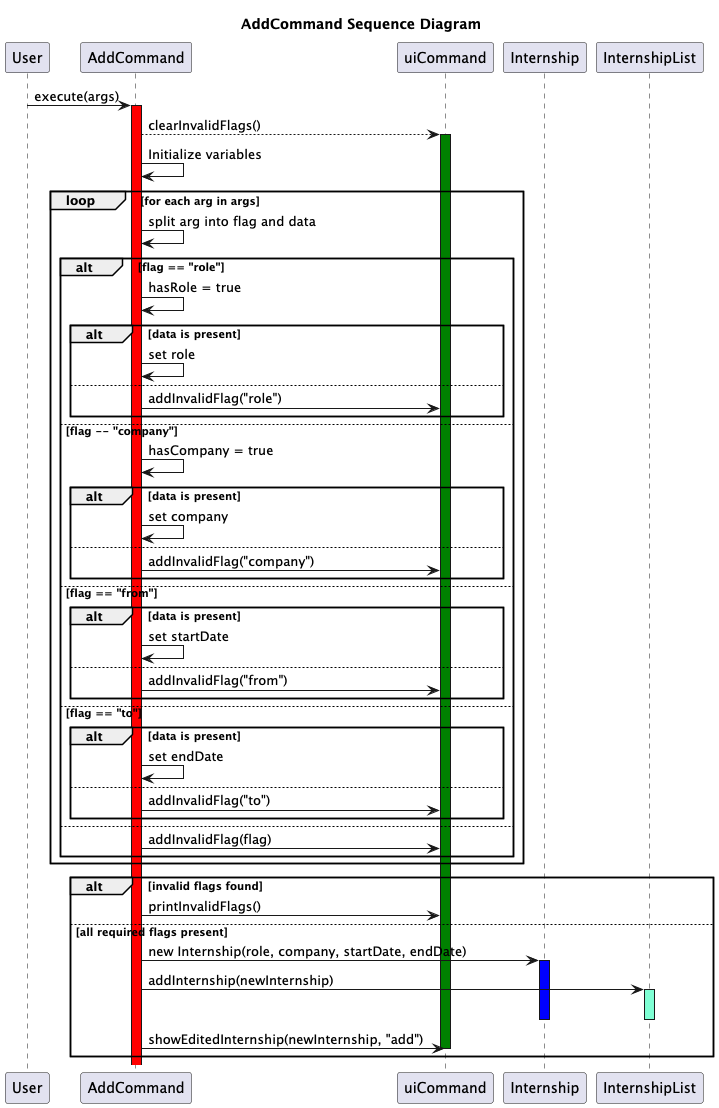

The diagram above was rendered by PlantUML. Its source (embedded in the PNG):
@startuml
title AddCommand Sequence Diagram

participant User
participant AddCommand
participant uiCommand
participant Internship
participant InternshipList


User->AddCommand:execute(args)
activate AddCommand #red
AddCommand-->uiCommand:clearInvalidFlags()
activate uiCommand #green
AddCommand->AddCommand : Initialize variables

loop for each arg in args
  AddCommand -> AddCommand : split arg into flag and data
  alt flag == "role"
    AddCommand -> AddCommand: hasRole = true
    alt data is present
      AddCommand-> AddCommand: set role
    else
      AddCommand -> uiCommand: addInvalidFlag("role")
    end
  else flag -- "company"
    AddCommand -> AddCommand: hasCompany = true
    alt data is present
      AddCommand->AddCommand: set company
    else
      AddCommand->uiCommand: addInvalidFlag("company")
    end
  else flag == "from"
        alt data is present
            AddCommand -> AddCommand: set startDate
        else
            AddCommand -> uiCommand: addInvalidFlag("from")
        end
    else flag == "to"
        alt data is present
            AddCommand -> AddCommand: set endDate
        else
            AddCommand -> uiCommand: addInvalidFlag("to")
        end
    else
        AddCommand -> uiCommand: addInvalidFlag(flag)
    end
end

alt invalid flags found
  AddCommand->uiCommand: printInvalidFlags()
else all required flags present
  AddCommand -> Internship: new Internship(role, company, startDate, endDate)
  activate Internship #blue
  AddCommand-> InternshipList: addInternship(newInternship)
  activate InternshipList #aquamarine
  deactivate Internship
  deactivate InternshipList
  AddCommand -> uiCommand: showEditedInternship(newInternship, "add")
  deactivate uiCommand
end

@enduml